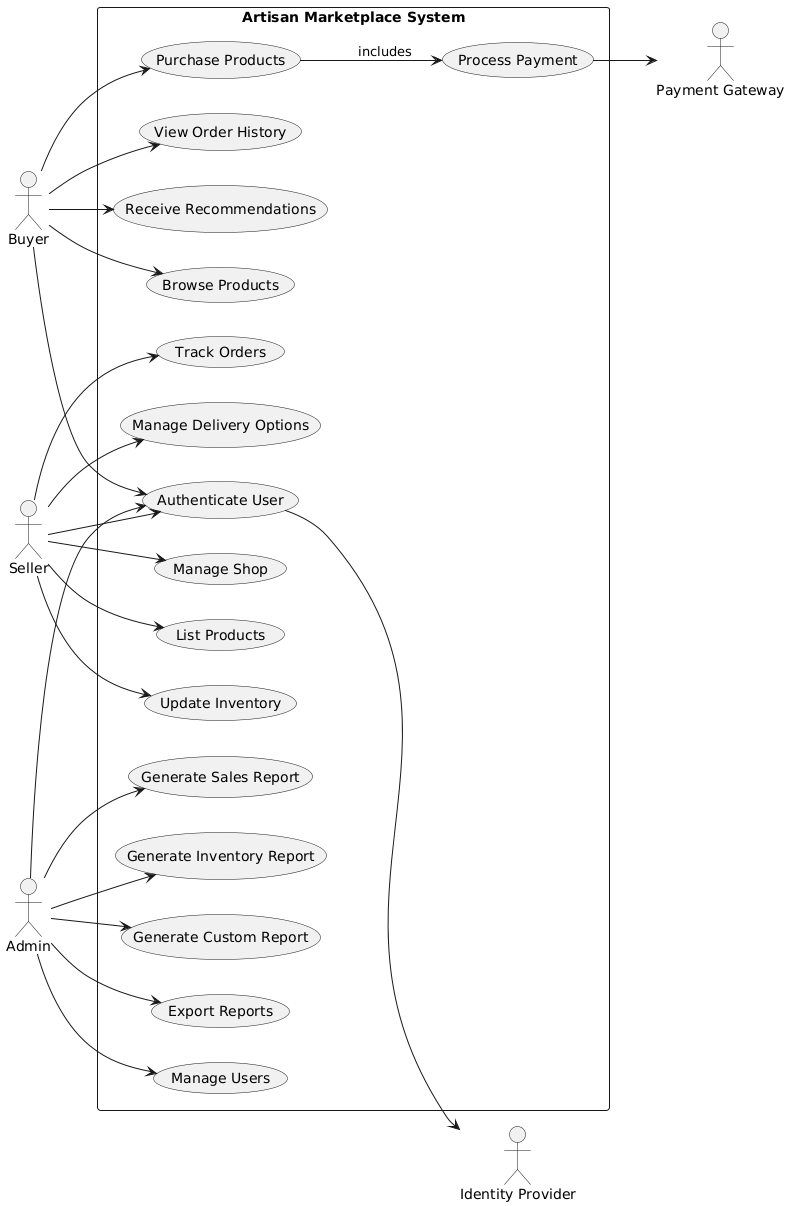

The diagram above was rendered by PlantUML. Its source (embedded in the PNG):
@startuml
left to right direction

actor Buyer
actor Seller
actor Admin
actor "Payment Gateway" as Payment
actor "Identity Provider" as Auth

rectangle "Artisan Marketplace System" {
  usecase "Browse Products" as UC1
  usecase "Purchase Products" as UC2
  usecase "View Order History" as UC3
  usecase "Receive Recommendations" as UC4
  usecase "Manage Shop" as UC5
  usecase "List Products" as UC6
  usecase "Update Inventory" as UC7
  usecase "Track Orders" as UC8
  usecase "Manage Delivery Options" as UC9
  usecase "Manage Users" as UC10
  usecase "Generate Sales Report" as UC11
  usecase "Generate Inventory Report" as UC12
  usecase "Generate Custom Report" as UC13
  usecase "Export Reports" as UC14
  usecase "Process Payment" as UC15
  usecase "Authenticate User" as UC16
}

Buyer --> UC1
Buyer --> UC2
Buyer --> UC3
Buyer --> UC4
Seller --> UC5
Seller --> UC6
Seller --> UC7
Seller --> UC8
Seller --> UC9
Admin --> UC10
Admin --> UC11
Admin --> UC12
Admin --> UC13
Admin --> UC14

UC2 --> UC15 : includes
UC15 --> Payment
UC16 --> Auth
Buyer --> UC16
Seller --> UC16
Admin --> UC16
@enduml